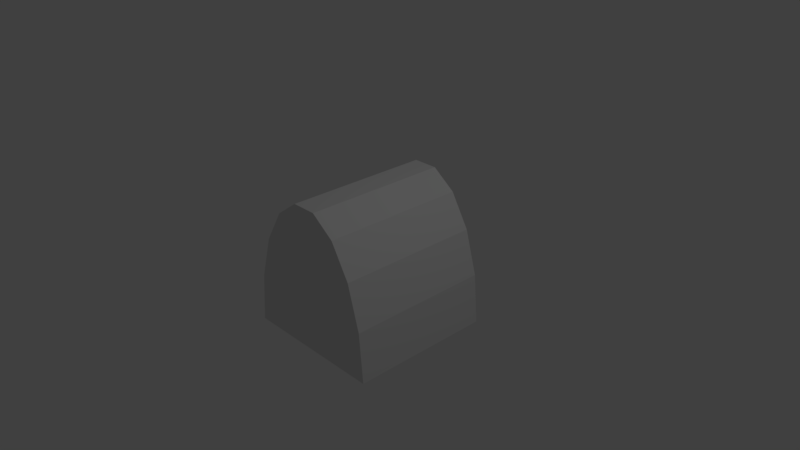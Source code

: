 # Source: semicylinder.blend  (saved by Blender 2.79.0; exported with 4.5.12 LTS)
import bpy
from mathutils import Matrix  # noqa: F401  (used for matrix-valued properties, if any)

bpy.ops.wm.read_factory_settings(use_empty=True)
scene = bpy.context.scene
scene.name = 'Scene'

# ---- collections
col_collection_1 = bpy.data.collections.new('Collection 1'); scene.collection.children.link(col_collection_1)

# ---- world
world_world = bpy.data.worlds.new('World'); scene.world = world_world
world_world.color = (0.05088, 0.05088, 0.05088)
world_world.use_sun_shadow = False
world_world.sun_shadow_jitter_overblur = 0.0
world_world.cycles.sampling_method = 'MANUAL'

# ---- cameras
cam_camera = bpy.data.cameras.new('Camera')
cam_camera.clip_end = 100.0
cam_camera.lens = 35.0
cam_camera.sensor_width = 32.0
cam_camera.sensor_height = 18.0
cam_camera.ortho_scale = 7.314
cam_camera.dof.focus_distance = 0.0
cam_camera.dof.aperture_fstop = 128.0

# ---- lights
light_lamp = bpy.data.lights.new('Lamp', 'POINT')
light_lamp.transmission_factor = 0.0
light_lamp.cutoff_distance = 30.0
light_lamp.energy = 100.0
light_lamp.shadow_buffer_clip_start = 1.001
light_lamp.shadow_soft_size = 0.1
light_lamp.shadow_maximum_resolution = 0.006
light_lamp.use_absolute_resolution = True

# ---- meshes
me_plane = bpy.data.meshes.new('Plane')
me_plane.from_pydata([(-1.0, -1.0, 0.0), (1.0, -1.0, 0.0), (-1.0, 1.0, 0.0), (1.0, 1.0, 0.0), (-1.0, -1.0, 0.0), (0.8794, -1.0, 0.342), (-1.0, 1.0, 0.0), (0.8794, 1.0, 0.342), (-1.0, -1.0, 0.0), (0.5321, -1.0, 0.6428), (-1.0, 1.0, 0.0), (0.5321, 1.0, 0.6428), (-1.0, -1.0, 0.0), (-2.98e-08, -1.0, 0.866), (-1.0, 1.0, 0.0), (-2.98e-08, 1.0, 0.866), (-1.0, -1.0, 0.0), (-0.6527, -1.0, 0.9848), (-1.0, 1.0, 0.0), (-0.6527, 1.0, 0.9848), (-1.0, -1.0, 0.0), (-1.347, -1.0, 0.9848), (-1.0, 1.0, 0.0), (-1.347, 1.0, 0.9848), (-1.0, -1.0, 0.0), (-2.0, -1.0, 0.866), (-1.0, 1.0, 0.0), (-2.0, 1.0, 0.866), (-1.0, -1.0, 0.0), (-2.532, -1.0, 0.6428), (-1.0, 1.0, 0.0), (-2.532, 1.0, 0.6428), (-1.0, -1.0, 0.0), (-2.879, -1.0, 0.342), (-1.0, 1.0, 0.0), (-2.879, 1.0, 0.342), (-1.0, -1.0, 0.0), (-3.0, -1.0, -2.98e-08), (-1.0, 1.0, 0.0), (-3.0, 1.0, -2.98e-08)], [], [(0, 2, 3, 1), (5, 7, 11, 9), (0, 1, 5, 4), (1, 3, 7, 5), (2, 0, 4, 6), (3, 2, 6, 7), (10, 8, 12, 14), (6, 4, 8, 10), (7, 6, 10, 11), (4, 5, 9, 8), (15, 14, 18, 19), (11, 10, 14, 15), (8, 9, 13, 12), (9, 11, 15, 13), (17, 19, 23, 21), (12, 13, 17, 16), (13, 15, 19, 17), (14, 12, 16, 18), (23, 22, 26, 27), (18, 16, 20, 22), (19, 18, 22, 23), (16, 17, 21, 20), (24, 25, 29, 28), (20, 21, 25, 24), (21, 23, 27, 25), (22, 20, 24, 26), (29, 31, 35, 33), (25, 27, 31, 29), (26, 24, 28, 30), (27, 26, 30, 31), (35, 34, 38, 39), (30, 28, 32, 34), (31, 30, 34, 35), (28, 29, 33, 32), (36, 37, 39, 38), (32, 33, 37, 36), (33, 35, 39, 37), (34, 32, 36, 38)])
me_plane.use_remesh_preserve_volume = False
me_plane.use_remesh_preserve_attributes = False
me_plane.use_mirror_vertex_groups = False
me_plane.update()

# ---- objects
ob_plane = bpy.data.objects.new('Plane', me_plane)
ob_lamp = bpy.data.objects.new('Lamp', light_lamp)
ob_camera = bpy.data.objects.new('Camera', cam_camera)

# ---- transforms, parenting, visibility, modifiers, constraints
ob_plane.location = (0.5, 0.0, -1.0)
ob_plane.scale = (0.5, 1.0, 2.0)
ob_plane.lineart.crease_threshold = 0.0
ob_lamp.location = (4.076, 1.005, 5.904)
ob_lamp.rotation_euler = (0.6503, 0.05522, 1.866)
ob_lamp.lock_rotations_4d = False
ob_lamp.empty_display_type = 'ARROWS'
ob_lamp.color = (0.0, 0.0, 0.0, 0.0)
ob_lamp.lineart.crease_threshold = 0.0
ob_camera.location = (7.481, -6.508, 5.344)
ob_camera.rotation_euler = (1.109, 0.0, 0.8149)
ob_camera.lock_rotations_4d = False
ob_camera.empty_display_type = 'ARROWS'
ob_camera.color = (0.0, 0.0, 0.0, 0.0)
ob_camera.display_type = 'WIRE'
ob_camera.lineart.crease_threshold = 0.0

# ---- collection membership
col_collection_1.objects.link(ob_plane)
col_collection_1.objects.link(ob_lamp)
col_collection_1.objects.link(ob_camera)

# ---- scene / render settings (as saved in the file)
scene.camera = ob_camera
scene.frame_start = 1; scene.frame_end = 250; scene.frame_set(1)
scene.render.engine = 'BLENDER_EEVEE_NEXT'
scene.render.resolution_percentage = 50
scene.render.dither_intensity = 0.0
scene.cycles.use_denoising = False
scene.cycles.samples = 128
scene.cycles.sampling_pattern = 'TABULATED_SOBOL'
scene.cycles.use_adaptive_sampling = False
scene.cycles.use_light_tree = False
scene.cycles.blur_glossy = 0.0
scene.cycles.sample_clamp_indirect = 0.0
scene.view_settings.view_transform = 'Standard'
bpy.context.view_layer.update()
